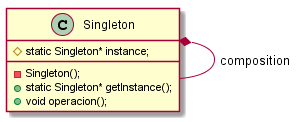

The diagram above was rendered by PlantUML. Its source (embedded in the PNG):
@startuml
  Class Singleton{
    #static Singleton* instance;

    -Singleton();
    +static Singleton* getInstance();
    +void operacion();
  }

  Singleton *-- Singleton : composition
@enduml